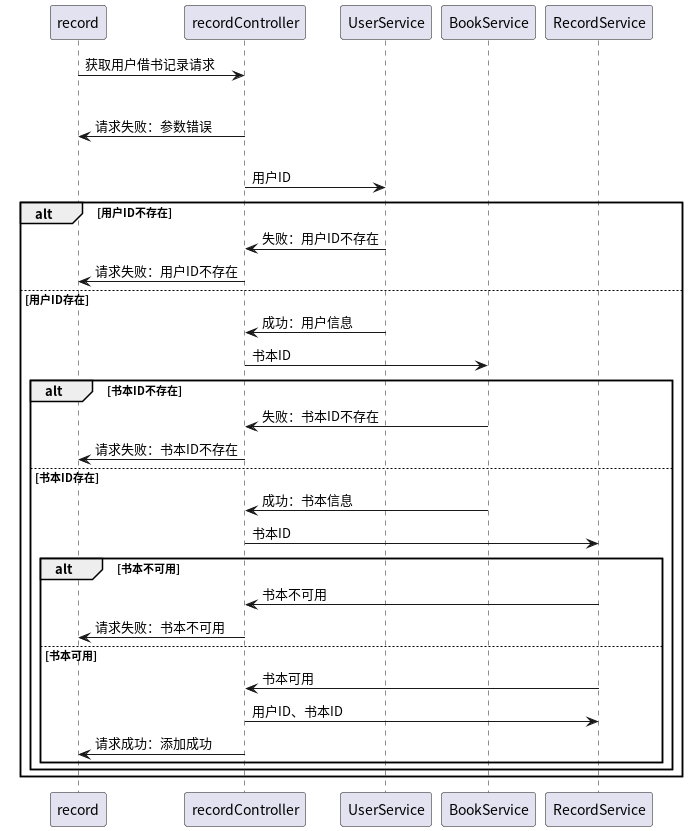

The diagram above was rendered by PlantUML. Its source (embedded in the PNG):
@startuml
record -> recordController:获取用户借书记录请求
alt 参数错误
    recordController -> record:请求失败：参数错误
else 参数正确
    recordController -> UserService:用户ID
    alt 用户ID不存在
        UserService -> recordController:失败：用户ID不存在
        recordController ->record:请求失败：用户ID不存在
    else 用户ID存在
        UserService -> recordController:成功：用户信息
        recordController -> BookService:书本ID
        alt 书本ID不存在
            BookService -> recordController:失败：书本ID不存在
            recordController -> record:请求失败：书本ID不存在
        else 书本ID存在
            BookService -> recordController:成功：书本信息
            recordController -> RecordService:书本ID
            alt 书本不可用
                RecordService -> recordController:书本不可用
                recordController -> record:请求失败：书本不可用
            else 书本可用
                RecordService -> recordController:书本可用
                recordController -> RecordService:用户ID、书本ID
                recordController ->record:请求成功：添加成功
        end
    end
end
@enduml